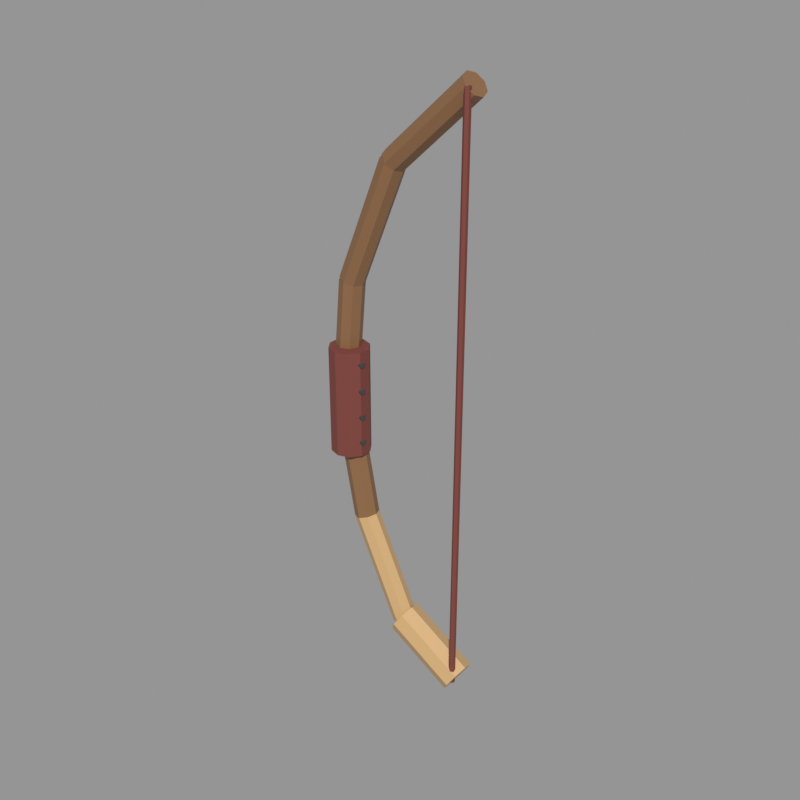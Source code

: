 # Source: greenwood_longbow.blend  (saved by Blender 5.2.45; exported with 4.5.12 LTS)
import bpy
from mathutils import Matrix  # noqa: F401  (used for matrix-valued properties, if any)

bpy.ops.wm.read_factory_settings(use_empty=True)
scene = bpy.context.scene
scene.name = 'Scene'

# ---- materials (node trees are filled in below, after node groups)
mat_ashwood_backing = bpy.data.materials.new('Ashwood backing')
mat_ashwood_backing.diffuse_color = (0.58, 0.37, 0.17, 1.0)
mat_oiled_ashwood = bpy.data.materials.new('Oiled ashwood')
mat_oiled_ashwood.diffuse_color = (0.25, 0.125, 0.055, 1.0)
mat_oxblood_leather = bpy.data.materials.new('Oxblood leather')
mat_oxblood_leather.diffuse_color = (0.19, 0.045, 0.035, 1.0)
mat_dark_iron = bpy.data.materials.new('Dark iron')
mat_dark_iron.diffuse_color = (0.105, 0.12, 0.12, 1.0)

# ---- material node trees
mat_ashwood_backing.use_nodes = True; mat_ashwood_backing.node_tree.nodes.clear()
_N = mat_ashwood_backing.node_tree.nodes; _L = mat_ashwood_backing.node_tree.links
n0 = _N.new('ShaderNodeBsdfPrincipled'); n0.name = 'Principled BSDF'; n0.location = (-200, 100)
n0.inputs[0].default_value = (0.58, 0.37, 0.17, 1.0)
n0.inputs[1].default_value = 0.03
n0.inputs[2].default_value = 0.48
n0.inputs[10].default_value = 0.005
n1 = _N.new('ShaderNodeOutputMaterial'); n1.name = 'Material Output'; n1.location = (200, 100)
_L.new(n0.outputs[0], n1.inputs[0])
n1.is_active_output = True
mat_oiled_ashwood.use_nodes = True; mat_oiled_ashwood.node_tree.nodes.clear()
_N = mat_oiled_ashwood.node_tree.nodes; _L = mat_oiled_ashwood.node_tree.links
n0 = _N.new('ShaderNodeBsdfPrincipled'); n0.name = 'Principled BSDF'; n0.location = (-200, 100)
n0.inputs[0].default_value = (0.25, 0.125, 0.055, 1.0)
n0.inputs[1].default_value = 0.02
n0.inputs[2].default_value = 0.52
n0.inputs[10].default_value = 0.005
n1 = _N.new('ShaderNodeOutputMaterial'); n1.name = 'Material Output'; n1.location = (200, 100)
_L.new(n0.outputs[0], n1.inputs[0])
n1.is_active_output = True
mat_oxblood_leather.use_nodes = True; mat_oxblood_leather.node_tree.nodes.clear()
_N = mat_oxblood_leather.node_tree.nodes; _L = mat_oxblood_leather.node_tree.links
n0 = _N.new('ShaderNodeBsdfPrincipled'); n0.name = 'Principled BSDF'; n0.location = (-200, 100)
n0.inputs[0].default_value = (0.19, 0.045, 0.035, 1.0)
n0.inputs[2].default_value = 0.72
n0.inputs[10].default_value = 0.005
n1 = _N.new('ShaderNodeOutputMaterial'); n1.name = 'Material Output'; n1.location = (200, 100)
_L.new(n0.outputs[0], n1.inputs[0])
n1.is_active_output = True
mat_dark_iron.use_nodes = True; mat_dark_iron.node_tree.nodes.clear()
_N = mat_dark_iron.node_tree.nodes; _L = mat_dark_iron.node_tree.links
n0 = _N.new('ShaderNodeBsdfPrincipled'); n0.name = 'Principled BSDF'; n0.location = (-200, 100)
n0.inputs[0].default_value = (0.105, 0.12, 0.12, 1.0)
n0.inputs[1].default_value = 0.72
n0.inputs[2].default_value = 0.38
n0.inputs[10].default_value = 0.005
n1 = _N.new('ShaderNodeOutputMaterial'); n1.name = 'Material Output'; n1.location = (200, 100)
_L.new(n0.outputs[0], n1.inputs[0])
n1.is_active_output = True

# ---- meshes
me_cylinder = bpy.data.meshes.new('Cylinder')
me_cylinder.from_pydata([(0.0, 0.065, -0.1458), (0.0, 0.065, 0.1458), (0.04596, 0.04596, -0.1458), (0.04596, 0.04596, 0.1458), (0.065, 0.0, -0.1458), (0.065, 0.0, 0.1458), (0.04596, -0.04596, -0.1458), (0.04596, -0.04596, 0.1458), (0.0, -0.065, -0.1458), (0.0, -0.065, 0.1458), (-0.04596, -0.04596, -0.1458), (-0.04596, -0.04596, 0.1458), (-0.065, 0.0, -0.1458), (-0.065, 0.0, 0.1458), (-0.04596, 0.04596, -0.1458), (-0.04596, 0.04596, 0.1458)], [], [(0, 1, 3, 2), (2, 3, 5, 4), (4, 5, 7, 6), (6, 7, 9, 8), (8, 9, 11, 10), (10, 11, 13, 12), (3, 1, 15, 13, 11, 9, 7, 5), (12, 13, 15, 14), (14, 15, 1, 0), (0, 2, 4, 6, 8, 10, 12, 14)])
_uv = me_cylinder.uv_layers.new(name='UVMap')
_uv.uv.foreach_set('vector', [1.0, 0.5, 1.0, 1.0, 0.875, 1.0, 0.875, 0.5, 0.875, 0.5, 0.875, 1.0, 0.75, 1.0, 0.75, 0.5, 0.75, 0.5, 0.75, 1.0, 0.625, 1.0, 0.625, 0.5, 0.625, 0.5, 0.625, 1.0, 0.5, 1.0, 0.5, 0.5, 0.5, 0.5, 0.5, 1.0, 0.375, 1.0, 0.375, 0.5, 0.375, 0.5, 0.375, 1.0, 0.25, 1.0, 0.25, 0.5, 0.4197, 0.4197, 0.25, 0.49, 0.08029, 0.4197, 0.01, 0.25, 0.08029, 0.08029, 0.25, 0.01, 0.4197, 0.08029, 0.49, 0.25, 0.25, 0.5, 0.25, 1.0, 0.125, 1.0, 0.125, 0.5, 0.125, 0.5, 0.125, 1.0, 0.0, 1.0, 0.0, 0.5, 0.75, 0.49, 0.9197, 0.4197, 0.99, 0.25, 0.9197, 0.08029, 0.75, 0.01, 0.5803, 0.08029, 0.51, 0.25, 0.5803, 0.4197])
me_cylinder.materials.append(mat_ashwood_backing)
me_cylinder.update()
me_cylinder_001 = bpy.data.meshes.new('Cylinder.001')
me_cylinder_001.from_pydata([(0.0, 0.045, -0.2102), (0.0, 0.045, 0.2102), (0.03182, 0.03182, -0.2102), (0.03182, 0.03182, 0.2102), (0.045, 0.0, -0.2102), (0.045, 0.0, 0.2102), (0.03182, -0.03182, -0.2102), (0.03182, -0.03182, 0.2102), (0.0, -0.045, -0.2102), (0.0, -0.045, 0.2102), (-0.03182, -0.03182, -0.2102), (-0.03182, -0.03182, 0.2102), (-0.045, 0.0, -0.2102), (-0.045, 0.0, 0.2102), (-0.03182, 0.03182, -0.2102), (-0.03182, 0.03182, 0.2102)], [], [(0, 1, 3, 2), (2, 3, 5, 4), (4, 5, 7, 6), (6, 7, 9, 8), (8, 9, 11, 10), (10, 11, 13, 12), (3, 1, 15, 13, 11, 9, 7, 5), (12, 13, 15, 14), (14, 15, 1, 0), (0, 2, 4, 6, 8, 10, 12, 14)])
_uv = me_cylinder_001.uv_layers.new(name='UVMap')
_uv.uv.foreach_set('vector', [1.0, 0.5, 1.0, 1.0, 0.875, 1.0, 0.875, 0.5, 0.875, 0.5, 0.875, 1.0, 0.75, 1.0, 0.75, 0.5, 0.75, 0.5, 0.75, 1.0, 0.625, 1.0, 0.625, 0.5, 0.625, 0.5, 0.625, 1.0, 0.5, 1.0, 0.5, 0.5, 0.5, 0.5, 0.5, 1.0, 0.375, 1.0, 0.375, 0.5, 0.375, 0.5, 0.375, 1.0, 0.25, 1.0, 0.25, 0.5, 0.4197, 0.4197, 0.25, 0.49, 0.08029, 0.4197, 0.01, 0.25, 0.08029, 0.08029, 0.25, 0.01, 0.4197, 0.08029, 0.49, 0.25, 0.25, 0.5, 0.25, 1.0, 0.125, 1.0, 0.125, 0.5, 0.125, 0.5, 0.125, 1.0, 0.0, 1.0, 0.0, 0.5, 0.75, 0.49, 0.9197, 0.4197, 0.99, 0.25, 0.9197, 0.08029, 0.75, 0.01, 0.5803, 0.08029, 0.51, 0.25, 0.5803, 0.4197])
me_cylinder_001.materials.append(mat_ashwood_backing)
me_cylinder_001.update()
me_cylinder_002 = bpy.data.meshes.new('Cylinder.002')
me_cylinder_002.from_pydata([(0.0, 0.045, -0.2393), (0.0, 0.045, 0.2393), (0.03182, 0.03182, -0.2393), (0.03182, 0.03182, 0.2393), (0.045, 0.0, -0.2393), (0.045, 0.0, 0.2393), (0.03182, -0.03182, -0.2393), (0.03182, -0.03182, 0.2393), (0.0, -0.045, -0.2393), (0.0, -0.045, 0.2393), (-0.03182, -0.03182, -0.2393), (-0.03182, -0.03182, 0.2393), (-0.045, 0.0, -0.2393), (-0.045, 0.0, 0.2393), (-0.03182, 0.03182, -0.2393), (-0.03182, 0.03182, 0.2393)], [], [(0, 1, 3, 2), (2, 3, 5, 4), (4, 5, 7, 6), (6, 7, 9, 8), (8, 9, 11, 10), (10, 11, 13, 12), (3, 1, 15, 13, 11, 9, 7, 5), (12, 13, 15, 14), (14, 15, 1, 0), (0, 2, 4, 6, 8, 10, 12, 14)])
_uv = me_cylinder_002.uv_layers.new(name='UVMap')
_uv.uv.foreach_set('vector', [1.0, 0.5, 1.0, 1.0, 0.875, 1.0, 0.875, 0.5, 0.875, 0.5, 0.875, 1.0, 0.75, 1.0, 0.75, 0.5, 0.75, 0.5, 0.75, 1.0, 0.625, 1.0, 0.625, 0.5, 0.625, 0.5, 0.625, 1.0, 0.5, 1.0, 0.5, 0.5, 0.5, 0.5, 0.5, 1.0, 0.375, 1.0, 0.375, 0.5, 0.375, 0.5, 0.375, 1.0, 0.25, 1.0, 0.25, 0.5, 0.4197, 0.4197, 0.25, 0.49, 0.08029, 0.4197, 0.01, 0.25, 0.08029, 0.08029, 0.25, 0.01, 0.4197, 0.08029, 0.49, 0.25, 0.25, 0.5, 0.25, 1.0, 0.125, 1.0, 0.125, 0.5, 0.125, 0.5, 0.125, 1.0, 0.0, 1.0, 0.0, 0.5, 0.75, 0.49, 0.9197, 0.4197, 0.99, 0.25, 0.9197, 0.08029, 0.75, 0.01, 0.5803, 0.08029, 0.51, 0.25, 0.5803, 0.4197])
me_cylinder_002.materials.append(mat_oiled_ashwood)
me_cylinder_002.update()
me_cylinder_003 = bpy.data.meshes.new('Cylinder.003')
me_cylinder_003.from_pydata([(0.0, 0.045, -0.2159), (0.0, 0.045, 0.2159), (0.03182, 0.03182, -0.2159), (0.03182, 0.03182, 0.2159), (0.045, 0.0, -0.2159), (0.045, 0.0, 0.2159), (0.03182, -0.03182, -0.2159), (0.03182, -0.03182, 0.2159), (0.0, -0.045, -0.2159), (0.0, -0.045, 0.2159), (-0.03182, -0.03182, -0.2159), (-0.03182, -0.03182, 0.2159), (-0.045, 0.0, -0.2159), (-0.045, 0.0, 0.2159), (-0.03182, 0.03182, -0.2159), (-0.03182, 0.03182, 0.2159)], [], [(0, 1, 3, 2), (2, 3, 5, 4), (4, 5, 7, 6), (6, 7, 9, 8), (8, 9, 11, 10), (10, 11, 13, 12), (3, 1, 15, 13, 11, 9, 7, 5), (12, 13, 15, 14), (14, 15, 1, 0), (0, 2, 4, 6, 8, 10, 12, 14)])
_uv = me_cylinder_003.uv_layers.new(name='UVMap')
_uv.uv.foreach_set('vector', [1.0, 0.5, 1.0, 1.0, 0.875, 1.0, 0.875, 0.5, 0.875, 0.5, 0.875, 1.0, 0.75, 1.0, 0.75, 0.5, 0.75, 0.5, 0.75, 1.0, 0.625, 1.0, 0.625, 0.5, 0.625, 0.5, 0.625, 1.0, 0.5, 1.0, 0.5, 0.5, 0.5, 0.5, 0.5, 1.0, 0.375, 1.0, 0.375, 0.5, 0.375, 0.5, 0.375, 1.0, 0.25, 1.0, 0.25, 0.5, 0.4197, 0.4197, 0.25, 0.49, 0.08029, 0.4197, 0.01, 0.25, 0.08029, 0.08029, 0.25, 0.01, 0.4197, 0.08029, 0.49, 0.25, 0.25, 0.5, 0.25, 1.0, 0.125, 1.0, 0.125, 0.5, 0.125, 0.5, 0.125, 1.0, 0.0, 1.0, 0.0, 0.5, 0.75, 0.49, 0.9197, 0.4197, 0.99, 0.25, 0.9197, 0.08029, 0.75, 0.01, 0.5803, 0.08029, 0.51, 0.25, 0.5803, 0.4197])
me_cylinder_003.materials.append(mat_oiled_ashwood)
me_cylinder_003.update()
me_cylinder_004 = bpy.data.meshes.new('Cylinder.004')
me_cylinder_004.from_pydata([(0.0, 0.045, -0.2331), (0.0, 0.045, 0.2331), (0.03182, 0.03182, -0.2331), (0.03182, 0.03182, 0.2331), (0.045, 0.0, -0.2331), (0.045, 0.0, 0.2331), (0.03182, -0.03182, -0.2331), (0.03182, -0.03182, 0.2331), (0.0, -0.045, -0.2331), (0.0, -0.045, 0.2331), (-0.03182, -0.03182, -0.2331), (-0.03182, -0.03182, 0.2331), (-0.045, 0.0, -0.2331), (-0.045, 0.0, 0.2331), (-0.03182, 0.03182, -0.2331), (-0.03182, 0.03182, 0.2331)], [], [(0, 1, 3, 2), (2, 3, 5, 4), (4, 5, 7, 6), (6, 7, 9, 8), (8, 9, 11, 10), (10, 11, 13, 12), (3, 1, 15, 13, 11, 9, 7, 5), (12, 13, 15, 14), (14, 15, 1, 0), (0, 2, 4, 6, 8, 10, 12, 14)])
_uv = me_cylinder_004.uv_layers.new(name='UVMap')
_uv.uv.foreach_set('vector', [1.0, 0.5, 1.0, 1.0, 0.875, 1.0, 0.875, 0.5, 0.875, 0.5, 0.875, 1.0, 0.75, 1.0, 0.75, 0.5, 0.75, 0.5, 0.75, 1.0, 0.625, 1.0, 0.625, 0.5, 0.625, 0.5, 0.625, 1.0, 0.5, 1.0, 0.5, 0.5, 0.5, 0.5, 0.5, 1.0, 0.375, 1.0, 0.375, 0.5, 0.375, 0.5, 0.375, 1.0, 0.25, 1.0, 0.25, 0.5, 0.4197, 0.4197, 0.25, 0.49, 0.08029, 0.4197, 0.01, 0.25, 0.08029, 0.08029, 0.25, 0.01, 0.4197, 0.08029, 0.49, 0.25, 0.25, 0.5, 0.25, 1.0, 0.125, 1.0, 0.125, 0.5, 0.125, 0.5, 0.125, 1.0, 0.0, 1.0, 0.0, 0.5, 0.75, 0.49, 0.9197, 0.4197, 0.99, 0.25, 0.9197, 0.08029, 0.75, 0.01, 0.5803, 0.08029, 0.51, 0.25, 0.5803, 0.4197])
me_cylinder_004.materials.append(mat_oiled_ashwood)
me_cylinder_004.update()
me_cylinder_005 = bpy.data.meshes.new('Cylinder.005')
me_cylinder_005.from_pydata([(0.0, 0.045, -0.2018), (0.0, 0.045, 0.2018), (0.03182, 0.03182, -0.2018), (0.03182, 0.03182, 0.2018), (0.045, 0.0, -0.2018), (0.045, 0.0, 0.2018), (0.03182, -0.03182, -0.2018), (0.03182, -0.03182, 0.2018), (0.0, -0.045, -0.2018), (0.0, -0.045, 0.2018), (-0.03182, -0.03182, -0.2018), (-0.03182, -0.03182, 0.2018), (-0.045, 0.0, -0.2018), (-0.045, 0.0, 0.2018), (-0.03182, 0.03182, -0.2018), (-0.03182, 0.03182, 0.2018)], [], [(0, 1, 3, 2), (2, 3, 5, 4), (4, 5, 7, 6), (6, 7, 9, 8), (8, 9, 11, 10), (10, 11, 13, 12), (3, 1, 15, 13, 11, 9, 7, 5), (12, 13, 15, 14), (14, 15, 1, 0), (0, 2, 4, 6, 8, 10, 12, 14)])
_uv = me_cylinder_005.uv_layers.new(name='UVMap')
_uv.uv.foreach_set('vector', [1.0, 0.5, 1.0, 1.0, 0.875, 1.0, 0.875, 0.5, 0.875, 0.5, 0.875, 1.0, 0.75, 1.0, 0.75, 0.5, 0.75, 0.5, 0.75, 1.0, 0.625, 1.0, 0.625, 0.5, 0.625, 0.5, 0.625, 1.0, 0.5, 1.0, 0.5, 0.5, 0.5, 0.5, 0.5, 1.0, 0.375, 1.0, 0.375, 0.5, 0.375, 0.5, 0.375, 1.0, 0.25, 1.0, 0.25, 0.5, 0.4197, 0.4197, 0.25, 0.49, 0.08029, 0.4197, 0.01, 0.25, 0.08029, 0.08029, 0.25, 0.01, 0.4197, 0.08029, 0.49, 0.25, 0.25, 0.5, 0.25, 1.0, 0.125, 1.0, 0.125, 0.5, 0.125, 0.5, 0.125, 1.0, 0.0, 1.0, 0.0, 0.5, 0.75, 0.49, 0.9197, 0.4197, 0.99, 0.25, 0.9197, 0.08029, 0.75, 0.01, 0.5803, 0.08029, 0.51, 0.25, 0.5803, 0.4197])
me_cylinder_005.materials.append(mat_oiled_ashwood)
me_cylinder_005.update()
me_cylinder_006 = bpy.data.meshes.new('Cylinder.006')
me_cylinder_006.from_pydata([(0.0, 0.012, -1.065), (0.0, 0.012, 1.065), (0.01039, 0.006, -1.065), (0.01039, 0.006, 1.065), (0.01039, -0.006, -1.065), (0.01039, -0.006, 1.065), (0.0, -0.012, -1.065), (0.0, -0.012, 1.065), (-0.01039, -0.006, -1.065), (-0.01039, -0.006, 1.065), (-0.01039, 0.006, -1.065), (-0.01039, 0.006, 1.065)], [], [(0, 1, 3, 2), (2, 3, 5, 4), (4, 5, 7, 6), (6, 7, 9, 8), (3, 1, 11, 9, 7, 5), (8, 9, 11, 10), (10, 11, 1, 0), (0, 2, 4, 6, 8, 10)])
_uv = me_cylinder_006.uv_layers.new(name='UVMap')
_uv.uv.foreach_set('vector', [1.0, 0.5, 1.0, 1.0, 0.8333, 1.0, 0.8333, 0.5, 0.8333, 0.5, 0.8333, 1.0, 0.6667, 1.0, 0.6667, 0.5, 0.6667, 0.5, 0.6667, 1.0, 0.5, 1.0, 0.5, 0.5, 0.5, 0.5, 0.5, 1.0, 0.3333, 1.0, 0.3333, 0.5, 0.4578, 0.37, 0.25, 0.49, 0.04215, 0.37, 0.04215, 0.13, 0.25, 0.01, 0.4578, 0.13, 0.3333, 0.5, 0.3333, 1.0, 0.1667, 1.0, 0.1667, 0.5, 0.1667, 0.5, 0.1667, 1.0, -8.941e-08, 1.0, -8.941e-08, 0.5, 0.75, 0.49, 0.9578, 0.37, 0.9578, 0.13, 0.75, 0.01, 0.5422, 0.13, 0.5422, 0.37])
me_cylinder_006.materials.append(mat_oxblood_leather)
me_cylinder_006.update()
me_cylinder_007 = bpy.data.meshes.new('Cylinder.007')
me_cylinder_007.from_pydata([(0.0, 0.073, -0.2), (0.0, 0.073, 0.2), (0.04291, 0.05906, -0.2), (0.04291, 0.05906, 0.2), (0.06943, 0.02256, -0.2), (0.06943, 0.02256, 0.2), (0.06943, -0.02256, -0.2), (0.06943, -0.02256, 0.2), (0.04291, -0.05906, -0.2), (0.04291, -0.05906, 0.2), (0.0, -0.073, -0.2), (0.0, -0.073, 0.2), (-0.04291, -0.05906, -0.2), (-0.04291, -0.05906, 0.2), (-0.06943, -0.02256, -0.2), (-0.06943, -0.02256, 0.2), (-0.06943, 0.02256, -0.2), (-0.06943, 0.02256, 0.2), (-0.04291, 0.05906, -0.2), (-0.04291, 0.05906, 0.2)], [], [(0, 1, 3, 2), (2, 3, 5, 4), (4, 5, 7, 6), (6, 7, 9, 8), (8, 9, 11, 10), (10, 11, 13, 12), (12, 13, 15, 14), (14, 15, 17, 16), (3, 1, 19, 17, 15, 13, 11, 9, 7, 5), (16, 17, 19, 18), (18, 19, 1, 0), (0, 2, 4, 6, 8, 10, 12, 14, 16, 18)])
_uv = me_cylinder_007.uv_layers.new(name='UVMap')
_uv.uv.foreach_set('vector', [1.0, 0.5, 1.0, 1.0, 0.9, 1.0, 0.9, 0.5, 0.9, 0.5, 0.9, 1.0, 0.8, 1.0, 0.8, 0.5, 0.8, 0.5, 0.8, 1.0, 0.7, 1.0, 0.7, 0.5, 0.7, 0.5, 0.7, 1.0, 0.6, 1.0, 0.6, 0.5, 0.6, 0.5, 0.6, 1.0, 0.5, 1.0, 0.5, 0.5, 0.5, 0.5, 0.5, 1.0, 0.4, 1.0, 0.4, 0.5, 0.4, 0.5, 0.4, 1.0, 0.3, 1.0, 0.3, 0.5, 0.3, 0.5, 0.3, 1.0, 0.2, 1.0, 0.2, 0.5, 0.3911, 0.4442, 0.25, 0.49, 0.1089, 0.4442, 0.02175, 0.3242, 0.02175, 0.1758, 0.1089, 0.05584, 0.25, 0.01, 0.3911, 0.05584, 0.4783, 0.1758, 0.4783, 0.3242, 0.2, 0.5, 0.2, 1.0, 0.1, 1.0, 0.1, 0.5, 0.1, 0.5, 0.1, 1.0, -7.451e-08, 1.0, -7.451e-08, 0.5, 0.75, 0.49, 0.8911, 0.4442, 0.9783, 0.3242, 0.9783, 0.1758, 0.8911, 0.05584, 0.75, 0.01, 0.6089, 0.05584, 0.5217, 0.1758, 0.5217, 0.3242, 0.6089, 0.4442])
me_cylinder_007.materials.append(mat_oxblood_leather)
me_cylinder_007.update()
me_cylinder_008 = bpy.data.meshes.new('Cylinder.008')
me_cylinder_008.from_pydata([(0.0, 0.016, -0.07215), (0.0, 0.016, 0.07215), (0.01386, 0.008, -0.07215), (0.01386, 0.008, 0.07215), (0.01386, -0.008, -0.07215), (0.01386, -0.008, 0.07215), (0.0, -0.016, -0.07215), (0.0, -0.016, 0.07215), (-0.01386, -0.008, -0.07215), (-0.01386, -0.008, 0.07215), (-0.01386, 0.008, -0.07215), (-0.01386, 0.008, 0.07215)], [], [(0, 1, 3, 2), (2, 3, 5, 4), (4, 5, 7, 6), (6, 7, 9, 8), (3, 1, 11, 9, 7, 5), (8, 9, 11, 10), (10, 11, 1, 0), (0, 2, 4, 6, 8, 10)])
_uv = me_cylinder_008.uv_layers.new(name='UVMap')
_uv.uv.foreach_set('vector', [1.0, 0.5, 1.0, 1.0, 0.8333, 1.0, 0.8333, 0.5, 0.8333, 0.5, 0.8333, 1.0, 0.6667, 1.0, 0.6667, 0.5, 0.6667, 0.5, 0.6667, 1.0, 0.5, 1.0, 0.5, 0.5, 0.5, 0.5, 0.5, 1.0, 0.3333, 1.0, 0.3333, 0.5, 0.4578, 0.37, 0.25, 0.49, 0.04215, 0.37, 0.04215, 0.13, 0.25, 0.01, 0.4578, 0.13, 0.3333, 0.5, 0.3333, 1.0, 0.1667, 1.0, 0.1667, 0.5, 0.1667, 0.5, 0.1667, 1.0, -8.941e-08, 1.0, -8.941e-08, 0.5, 0.75, 0.49, 0.9578, 0.37, 0.9578, 0.13, 0.75, 0.01, 0.5422, 0.13, 0.5422, 0.37])
me_cylinder_008.materials.append(mat_dark_iron)
me_cylinder_008.update()
me_cylinder_009 = bpy.data.meshes.new('Cylinder.009')
me_cylinder_009.from_pydata([(0.0, 0.016, -0.07215), (0.0, 0.016, 0.07215), (0.01386, 0.008, -0.07215), (0.01386, 0.008, 0.07215), (0.01386, -0.008, -0.07215), (0.01386, -0.008, 0.07215), (0.0, -0.016, -0.07215), (0.0, -0.016, 0.07215), (-0.01386, -0.008, -0.07215), (-0.01386, -0.008, 0.07215), (-0.01386, 0.008, -0.07215), (-0.01386, 0.008, 0.07215)], [], [(0, 1, 3, 2), (2, 3, 5, 4), (4, 5, 7, 6), (6, 7, 9, 8), (3, 1, 11, 9, 7, 5), (8, 9, 11, 10), (10, 11, 1, 0), (0, 2, 4, 6, 8, 10)])
_uv = me_cylinder_009.uv_layers.new(name='UVMap')
_uv.uv.foreach_set('vector', [1.0, 0.5, 1.0, 1.0, 0.8333, 1.0, 0.8333, 0.5, 0.8333, 0.5, 0.8333, 1.0, 0.6667, 1.0, 0.6667, 0.5, 0.6667, 0.5, 0.6667, 1.0, 0.5, 1.0, 0.5, 0.5, 0.5, 0.5, 0.5, 1.0, 0.3333, 1.0, 0.3333, 0.5, 0.4578, 0.37, 0.25, 0.49, 0.04215, 0.37, 0.04215, 0.13, 0.25, 0.01, 0.4578, 0.13, 0.3333, 0.5, 0.3333, 1.0, 0.1667, 1.0, 0.1667, 0.5, 0.1667, 0.5, 0.1667, 1.0, -8.941e-08, 1.0, -8.941e-08, 0.5, 0.75, 0.49, 0.9578, 0.37, 0.9578, 0.13, 0.75, 0.01, 0.5422, 0.13, 0.5422, 0.37])
me_cylinder_009.materials.append(mat_dark_iron)
me_cylinder_009.update()
me_cylinder_010 = bpy.data.meshes.new('Cylinder.010')
me_cylinder_010.from_pydata([(0.0, 0.016, -0.07215), (0.0, 0.016, 0.07215), (0.01386, 0.008, -0.07215), (0.01386, 0.008, 0.07215), (0.01386, -0.008, -0.07215), (0.01386, -0.008, 0.07215), (0.0, -0.016, -0.07215), (0.0, -0.016, 0.07215), (-0.01386, -0.008, -0.07215), (-0.01386, -0.008, 0.07215), (-0.01386, 0.008, -0.07215), (-0.01386, 0.008, 0.07215)], [], [(0, 1, 3, 2), (2, 3, 5, 4), (4, 5, 7, 6), (6, 7, 9, 8), (3, 1, 11, 9, 7, 5), (8, 9, 11, 10), (10, 11, 1, 0), (0, 2, 4, 6, 8, 10)])
_uv = me_cylinder_010.uv_layers.new(name='UVMap')
_uv.uv.foreach_set('vector', [1.0, 0.5, 1.0, 1.0, 0.8333, 1.0, 0.8333, 0.5, 0.8333, 0.5, 0.8333, 1.0, 0.6667, 1.0, 0.6667, 0.5, 0.6667, 0.5, 0.6667, 1.0, 0.5, 1.0, 0.5, 0.5, 0.5, 0.5, 0.5, 1.0, 0.3333, 1.0, 0.3333, 0.5, 0.4578, 0.37, 0.25, 0.49, 0.04215, 0.37, 0.04215, 0.13, 0.25, 0.01, 0.4578, 0.13, 0.3333, 0.5, 0.3333, 1.0, 0.1667, 1.0, 0.1667, 0.5, 0.1667, 0.5, 0.1667, 1.0, -8.941e-08, 1.0, -8.941e-08, 0.5, 0.75, 0.49, 0.9578, 0.37, 0.9578, 0.13, 0.75, 0.01, 0.5422, 0.13, 0.5422, 0.37])
me_cylinder_010.materials.append(mat_dark_iron)
me_cylinder_010.update()
me_cylinder_011 = bpy.data.meshes.new('Cylinder.011')
me_cylinder_011.from_pydata([(0.0, 0.016, -0.07215), (0.0, 0.016, 0.07215), (0.01386, 0.008, -0.07215), (0.01386, 0.008, 0.07215), (0.01386, -0.008, -0.07215), (0.01386, -0.008, 0.07215), (0.0, -0.016, -0.07215), (0.0, -0.016, 0.07215), (-0.01386, -0.008, -0.07215), (-0.01386, -0.008, 0.07215), (-0.01386, 0.008, -0.07215), (-0.01386, 0.008, 0.07215)], [], [(0, 1, 3, 2), (2, 3, 5, 4), (4, 5, 7, 6), (6, 7, 9, 8), (3, 1, 11, 9, 7, 5), (8, 9, 11, 10), (10, 11, 1, 0), (0, 2, 4, 6, 8, 10)])
_uv = me_cylinder_011.uv_layers.new(name='UVMap')
_uv.uv.foreach_set('vector', [1.0, 0.5, 1.0, 1.0, 0.8333, 1.0, 0.8333, 0.5, 0.8333, 0.5, 0.8333, 1.0, 0.6667, 1.0, 0.6667, 0.5, 0.6667, 0.5, 0.6667, 1.0, 0.5, 1.0, 0.5, 0.5, 0.5, 0.5, 0.5, 1.0, 0.3333, 1.0, 0.3333, 0.5, 0.4578, 0.37, 0.25, 0.49, 0.04215, 0.37, 0.04215, 0.13, 0.25, 0.01, 0.4578, 0.13, 0.3333, 0.5, 0.3333, 1.0, 0.1667, 1.0, 0.1667, 0.5, 0.1667, 0.5, 0.1667, 1.0, -8.941e-08, 1.0, -8.941e-08, 0.5, 0.75, 0.49, 0.9578, 0.37, 0.9578, 0.13, 0.75, 0.01, 0.5422, 0.13, 0.5422, 0.37])
me_cylinder_011.materials.append(mat_dark_iron)
me_cylinder_011.update()

# ---- objects
ob_laminated_bow_limb = bpy.data.objects.new('Laminated bow limb', me_cylinder)
ob_laminated_bow_limb_001 = bpy.data.objects.new('Laminated bow limb.001', me_cylinder_001)
ob_laminated_bow_limb_002 = bpy.data.objects.new('Laminated bow limb.002', me_cylinder_002)
ob_laminated_bow_limb_003 = bpy.data.objects.new('Laminated bow limb.003', me_cylinder_003)
ob_laminated_bow_limb_004 = bpy.data.objects.new('Laminated bow limb.004', me_cylinder_004)
ob_laminated_bow_limb_005 = bpy.data.objects.new('Laminated bow limb.005', me_cylinder_005)
ob_waxed_bowstring = bpy.data.objects.new('Waxed bowstring', me_cylinder_006)
ob_leather_bow_grip = bpy.data.objects.new('Leather bow grip', me_cylinder_007)
ob_grip_binding = bpy.data.objects.new('Grip binding', me_cylinder_008)
ob_grip_binding_001 = bpy.data.objects.new('Grip binding.001', me_cylinder_009)
ob_grip_binding_002 = bpy.data.objects.new('Grip binding.002', me_cylinder_010)
ob_grip_binding_003 = bpy.data.objects.new('Grip binding.003', me_cylinder_011)

# ---- transforms, parenting, visibility, modifiers, constraints
ob_laminated_bow_limb.location = (-0.125, 0.0, 0.125)
ob_laminated_bow_limb.rotation_euler = (0.0, -1.03, 0.0)
ob_laminated_bow_limb_001.location = (-0.34, 0.0, 0.39)
ob_laminated_bow_limb_001.rotation_euler = (0.0, -0.4424, 0.0)
ob_laminated_bow_limb_002.location = (-0.475, 0.0, 0.815)
ob_laminated_bow_limb_002.rotation_euler = (0.0, -0.1892, 0.0)
ob_laminated_bow_limb_003.location = (-0.5, 0.0, 1.265)
ob_laminated_bow_limb_003.rotation_euler = (0.0, 0.09276, 0.0)
ob_laminated_bow_limb_004.location = (-0.39, 0.0, 1.695)
ob_laminated_bow_limb_004.rotation_euler = (0.0, 0.3964, 0.0)
ob_laminated_bow_limb_005.location = (-0.15, 0.0, 2.045)
ob_laminated_bow_limb_005.rotation_euler = (0.0, 0.838, 0.0)
ob_waxed_bowstring.location = (0.0, -0.035, 1.115)
ob_leather_bow_grip.location = (-0.49, -0.012, 1.04)
ob_grip_binding.location = (-0.49, -0.025, 0.8775)
ob_grip_binding.rotation_euler = (0.0, 1.326, 0.0)
ob_grip_binding_001.location = (-0.49, -0.025, 0.9775)
ob_grip_binding_001.rotation_euler = (0.0, 1.326, 0.0)
ob_grip_binding_002.location = (-0.49, -0.025, 1.077)
ob_grip_binding_002.rotation_euler = (0.0, 1.326, 0.0)
ob_grip_binding_003.location = (-0.49, -0.025, 1.178)
ob_grip_binding_003.rotation_euler = (0.0, 1.326, 0.0)

# ---- collection membership
scene.collection.objects.link(ob_laminated_bow_limb)
scene.collection.objects.link(ob_laminated_bow_limb_001)
scene.collection.objects.link(ob_laminated_bow_limb_002)
scene.collection.objects.link(ob_laminated_bow_limb_003)
scene.collection.objects.link(ob_laminated_bow_limb_004)
scene.collection.objects.link(ob_laminated_bow_limb_005)
scene.collection.objects.link(ob_waxed_bowstring)
scene.collection.objects.link(ob_leather_bow_grip)
scene.collection.objects.link(ob_grip_binding)
scene.collection.objects.link(ob_grip_binding_001)
scene.collection.objects.link(ob_grip_binding_002)
scene.collection.objects.link(ob_grip_binding_003)

# ---- scene / render settings (as saved in the file)
scene.frame_start = 1; scene.frame_end = 250; scene.frame_set(1)
scene.render.engine = 'BLENDER_EEVEE_NEXT'
scene.render.resolution_x = 900
scene.render.resolution_y = 900
scene.render.bake_bias = 0.0
scene.render.bake_samples = 0
scene.render.compositor_device = 'GPU'
scene.eevee.use_volume_custom_range = False
scene.eevee.fast_gi_thickness_near = 0.1
scene.eevee.fast_gi_thickness_far = 0.0
scene.eevee.ray_tracing_options.screen_trace_thickness = 0.1
scene.view_settings.view_transform = 'Standard'
bpy.context.view_layer.update()

# ---- added for rendering (the .blend has no active camera and no usable light): camera, sun + grey world if the file has none
cam_auto = bpy.data.cameras.new('AutoCamera')
cam_auto.lens = 50.0
cam_auto.sensor_width = 36.0
cam_auto.clip_end = 1000.0
ob_auto_camera = bpy.data.objects.new('AutoCamera', cam_auto)
scene.collection.objects.link(ob_auto_camera)
ob_auto_camera.location = (1.86539, -2.56728, 2.80871)
ob_auto_camera.rotation_euler = (1.09748, -7.21219e-08, 0.694738)
scene.camera = ob_auto_camera
light_auto_sun = bpy.data.lights.new('AutoSun', 'SUN')
light_auto_sun.energy = 3.0
light_auto_sun.angle = 0.0523599
ob_auto_sun = bpy.data.objects.new('AutoSun', light_auto_sun)
scene.collection.objects.link(ob_auto_sun)
ob_auto_sun.rotation_euler = (0.872665, 0.174533, 0.523599)
if scene.world is None:
    world_auto = bpy.data.worlds.new('AutoWorld')
    world_auto.color = (0.3, 0.3, 0.3)
    scene.world = world_auto
bpy.context.view_layer.update()
